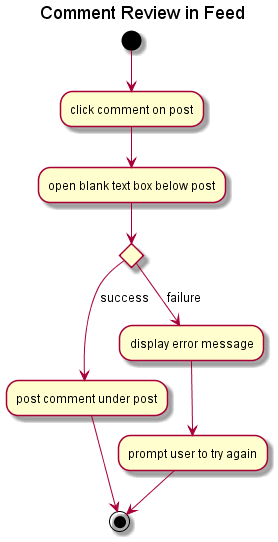

The diagram above was rendered by PlantUML. Its source (embedded in the PNG):
@startuml
title Comment Review in Feed
(*) --> "click comment on post"
--> "open blank text box below post"
-->if "" then
		-->[success] "post comment under post"
		-->(*)
	else 
		-->[failure]"display error message"
		-->"prompt user to try again"
		-->(*)
	endif
	

@enduml